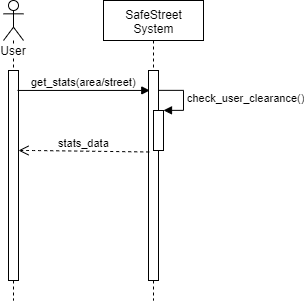

The diagram above was exported from draw.io. Its source (the exported page's mxGraphModel, read from the mxfile embedded in the PNG):
<mxGraphModel dx="488" dy="267" grid="1" gridSize="10" guides="1" tooltips="1" connect="1" arrows="1" fold="1" page="1" pageScale="1" pageWidth="827" pageHeight="1169" math="0" shadow="0">
  <root>
    <mxCell id="0" />
    <mxCell id="1" parent="0" />
    <mxCell id="80t8hg7USRooqmMrWjlo-1" value="User" style="shape=umlLifeline;participant=umlActor;perimeter=lifelinePerimeter;whiteSpace=wrap;html=1;container=1;collapsible=0;recursiveResize=0;verticalAlign=top;spacingTop=36;labelBackgroundColor=#ffffff;outlineConnect=0;" vertex="1" parent="1">
      <mxGeometry x="240" y="70" width="20" height="300" as="geometry" />
    </mxCell>
    <mxCell id="80t8hg7USRooqmMrWjlo-3" value="" style="html=1;points=[];perimeter=orthogonalPerimeter;" vertex="1" parent="80t8hg7USRooqmMrWjlo-1">
      <mxGeometry x="5" y="70" width="10" height="210" as="geometry" />
    </mxCell>
    <mxCell id="80t8hg7USRooqmMrWjlo-2" value="SafeStreet&lt;br&gt;System" style="shape=umlLifeline;perimeter=lifelinePerimeter;whiteSpace=wrap;html=1;container=1;collapsible=0;recursiveResize=0;outlineConnect=0;" vertex="1" parent="1">
      <mxGeometry x="340" y="70" width="100" height="300" as="geometry" />
    </mxCell>
    <mxCell id="80t8hg7USRooqmMrWjlo-4" value="" style="html=1;points=[];perimeter=orthogonalPerimeter;" vertex="1" parent="80t8hg7USRooqmMrWjlo-2">
      <mxGeometry x="45" y="70" width="10" height="210" as="geometry" />
    </mxCell>
    <mxCell id="80t8hg7USRooqmMrWjlo-9" value="" style="html=1;points=[];perimeter=orthogonalPerimeter;" vertex="1" parent="80t8hg7USRooqmMrWjlo-2">
      <mxGeometry x="50" y="110" width="10" height="40" as="geometry" />
    </mxCell>
    <mxCell id="80t8hg7USRooqmMrWjlo-10" value="check_user_clearance()" style="edgeStyle=orthogonalEdgeStyle;html=1;align=left;spacingLeft=2;endArrow=block;rounded=0;entryX=1;entryY=0;" edge="1" target="80t8hg7USRooqmMrWjlo-9" parent="80t8hg7USRooqmMrWjlo-2">
      <mxGeometry relative="1" as="geometry">
        <mxPoint x="55" y="90" as="sourcePoint" />
        <Array as="points">
          <mxPoint x="80" y="90" />
        </Array>
      </mxGeometry>
    </mxCell>
    <mxCell id="80t8hg7USRooqmMrWjlo-5" value="get_stats(area/street)" style="html=1;verticalAlign=bottom;endArrow=block;exitX=0.9;exitY=0.095;exitDx=0;exitDy=0;exitPerimeter=0;entryX=0.129;entryY=0.095;entryDx=0;entryDy=0;entryPerimeter=0;" edge="1" parent="1" source="80t8hg7USRooqmMrWjlo-3" target="80t8hg7USRooqmMrWjlo-4">
      <mxGeometry width="80" relative="1" as="geometry">
        <mxPoint x="240" y="390" as="sourcePoint" />
        <mxPoint x="380" y="160" as="targetPoint" />
      </mxGeometry>
    </mxCell>
    <mxCell id="80t8hg7USRooqmMrWjlo-8" value="stats_data" style="html=1;verticalAlign=bottom;endArrow=open;dashed=1;endSize=8;exitX=0.071;exitY=0.388;exitDx=0;exitDy=0;exitPerimeter=0;" edge="1" parent="1" source="80t8hg7USRooqmMrWjlo-4" target="80t8hg7USRooqmMrWjlo-3">
      <mxGeometry relative="1" as="geometry">
        <mxPoint x="350" y="200" as="sourcePoint" />
        <mxPoint x="270" y="200" as="targetPoint" />
        <Array as="points">
          <mxPoint x="270" y="220" />
        </Array>
      </mxGeometry>
    </mxCell>
  </root>
</mxGraphModel>